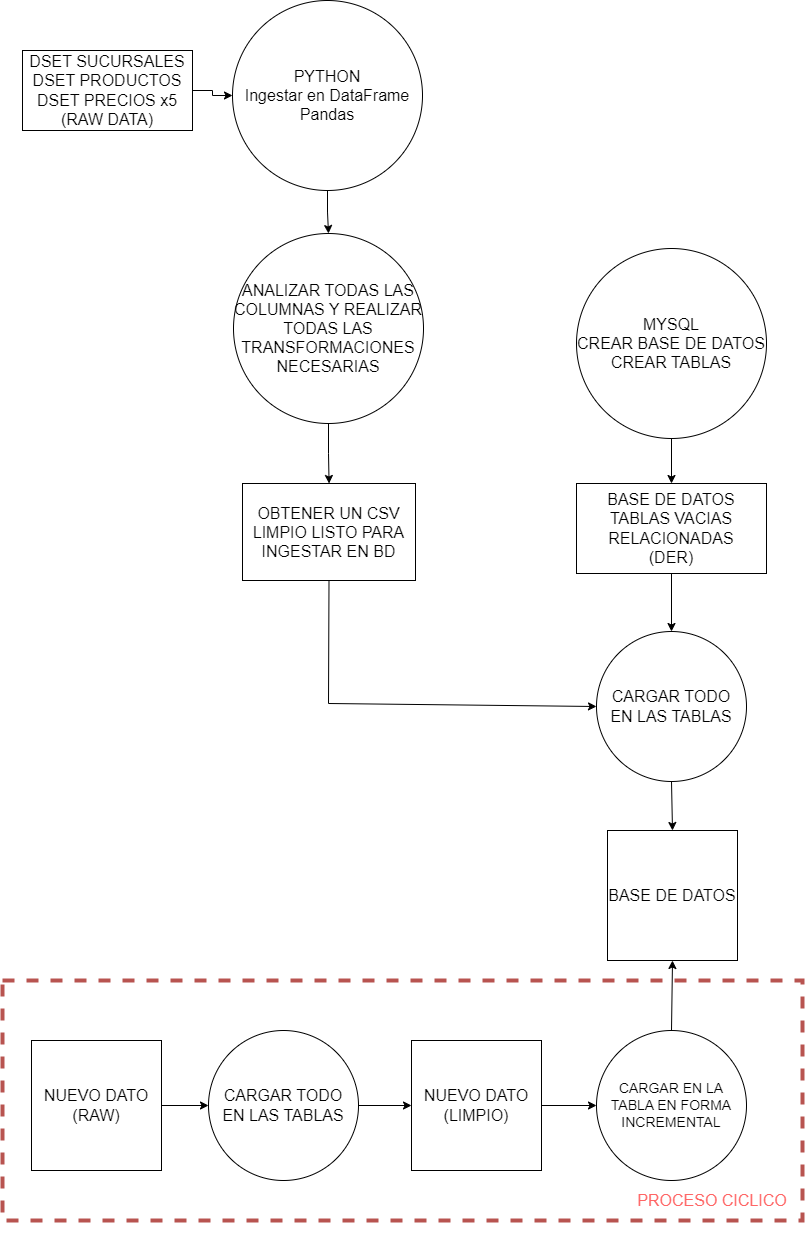

The diagram above was exported from draw.io. Its source (the exported page's mxGraphModel, read from the mxfile embedded in the PNG):
<mxGraphModel dx="1240" dy="743" grid="1" gridSize="10" guides="1" tooltips="1" connect="1" arrows="1" fold="1" page="1" pageScale="1" pageWidth="1169" pageHeight="1654" background="#FFFFFF" math="0" shadow="0">
  <root>
    <mxCell id="0" />
    <mxCell id="1" parent="0" />
    <mxCell id="O068iR3fTncjHyhikcuq-44" value="" style="rounded=0;whiteSpace=wrap;html=1;fillColor=none;dashed=1;strokeWidth=4;perimeterSpacing=3;strokeColor=#b85450;" vertex="1" parent="1">
      <mxGeometry x="10" y="1020" width="800" height="240" as="geometry" />
    </mxCell>
    <mxCell id="O068iR3fTncjHyhikcuq-4" value="" style="edgeStyle=orthogonalEdgeStyle;rounded=0;orthogonalLoop=1;jettySize=auto;html=1;fontSize=16;" edge="1" parent="1" source="CsXt1axyNpgC9Fyjrxtb-2" target="O068iR3fTncjHyhikcuq-2">
      <mxGeometry relative="1" as="geometry" />
    </mxCell>
    <mxCell id="CsXt1axyNpgC9Fyjrxtb-2" value="DSET SUCURSALES&lt;br style=&quot;font-size: 16px;&quot;&gt;DSET PRODUCTOS&lt;br style=&quot;font-size: 16px;&quot;&gt;DSET PRECIOS x5&lt;br style=&quot;font-size: 16px;&quot;&gt;(RAW DATA)" style="rounded=0;whiteSpace=wrap;html=1;fontSize=16;" parent="1" vertex="1">
      <mxGeometry x="30" y="90" width="170" height="80" as="geometry" />
    </mxCell>
    <mxCell id="O068iR3fTncjHyhikcuq-18" value="" style="edgeStyle=orthogonalEdgeStyle;rounded=0;orthogonalLoop=1;jettySize=auto;html=1;fontSize=16;" edge="1" parent="1" source="O068iR3fTncjHyhikcuq-2" target="O068iR3fTncjHyhikcuq-12">
      <mxGeometry relative="1" as="geometry" />
    </mxCell>
    <mxCell id="O068iR3fTncjHyhikcuq-2" value="PYTHON&lt;br style=&quot;font-size: 16px;&quot;&gt;Ingestar en DataFrame&lt;br style=&quot;font-size: 16px;&quot;&gt;Pandas" style="ellipse;whiteSpace=wrap;html=1;aspect=fixed;fontSize=16;" vertex="1" parent="1">
      <mxGeometry x="240" y="40" width="190" height="190" as="geometry" />
    </mxCell>
    <mxCell id="O068iR3fTncjHyhikcuq-20" value="" style="edgeStyle=orthogonalEdgeStyle;rounded=0;orthogonalLoop=1;jettySize=auto;html=1;fontSize=16;" edge="1" parent="1" source="O068iR3fTncjHyhikcuq-12" target="O068iR3fTncjHyhikcuq-19">
      <mxGeometry relative="1" as="geometry" />
    </mxCell>
    <mxCell id="O068iR3fTncjHyhikcuq-12" value="ANALIZAR TODAS LAS COLUMNAS Y REALIZAR TODAS LAS TRANSFORMACIONES NECESARIAS" style="ellipse;whiteSpace=wrap;html=1;aspect=fixed;fontSize=16;" vertex="1" parent="1">
      <mxGeometry x="241" y="273" width="190" height="190" as="geometry" />
    </mxCell>
    <mxCell id="O068iR3fTncjHyhikcuq-19" value="OBTENER UN CSV LIMPIO LISTO PARA INGESTAR EN BD" style="whiteSpace=wrap;html=1;fontSize=16;" vertex="1" parent="1">
      <mxGeometry x="250" y="523" width="173" height="97" as="geometry" />
    </mxCell>
    <mxCell id="O068iR3fTncjHyhikcuq-23" value="" style="edgeStyle=orthogonalEdgeStyle;rounded=0;orthogonalLoop=1;jettySize=auto;html=1;fontSize=16;" edge="1" parent="1" source="O068iR3fTncjHyhikcuq-21" target="O068iR3fTncjHyhikcuq-22">
      <mxGeometry relative="1" as="geometry" />
    </mxCell>
    <mxCell id="O068iR3fTncjHyhikcuq-21" value="MYSQL&lt;br style=&quot;font-size: 16px;&quot;&gt;CREAR BASE DE DATOS&lt;br style=&quot;font-size: 16px;&quot;&gt;CREAR TABLAS" style="ellipse;whiteSpace=wrap;html=1;aspect=fixed;fontSize=16;" vertex="1" parent="1">
      <mxGeometry x="584" y="288" width="190" height="190" as="geometry" />
    </mxCell>
    <mxCell id="O068iR3fTncjHyhikcuq-22" value="BASE DE DATOS&lt;br style=&quot;font-size: 16px;&quot;&gt;TABLAS VACIAS RELACIONADAS&lt;br style=&quot;font-size: 16px;&quot;&gt;(DER)" style="whiteSpace=wrap;html=1;fontSize=16;" vertex="1" parent="1">
      <mxGeometry x="584" y="523" width="190" height="90" as="geometry" />
    </mxCell>
    <mxCell id="O068iR3fTncjHyhikcuq-27" value="CARGAR TODO&lt;br style=&quot;font-size: 16px;&quot;&gt;EN LAS TABLAS" style="ellipse;whiteSpace=wrap;html=1;aspect=fixed;fontSize=16;" vertex="1" parent="1">
      <mxGeometry x="604" y="671" width="150" height="150" as="geometry" />
    </mxCell>
    <mxCell id="O068iR3fTncjHyhikcuq-28" value="" style="endArrow=classic;html=1;rounded=0;exitX=0.5;exitY=1;exitDx=0;exitDy=0;entryX=0;entryY=0.5;entryDx=0;entryDy=0;fontSize=16;" edge="1" parent="1" source="O068iR3fTncjHyhikcuq-19" target="O068iR3fTncjHyhikcuq-27">
      <mxGeometry width="50" height="50" relative="1" as="geometry">
        <mxPoint x="410" y="773" as="sourcePoint" />
        <mxPoint x="460" y="723" as="targetPoint" />
        <Array as="points">
          <mxPoint x="336" y="743" />
        </Array>
      </mxGeometry>
    </mxCell>
    <mxCell id="O068iR3fTncjHyhikcuq-29" value="" style="endArrow=classic;html=1;rounded=0;exitX=0.5;exitY=1;exitDx=0;exitDy=0;entryX=0.5;entryY=0;entryDx=0;entryDy=0;fontSize=16;" edge="1" parent="1" source="O068iR3fTncjHyhikcuq-22" target="O068iR3fTncjHyhikcuq-27">
      <mxGeometry width="50" height="50" relative="1" as="geometry">
        <mxPoint x="410" y="773" as="sourcePoint" />
        <mxPoint x="460" y="723" as="targetPoint" />
      </mxGeometry>
    </mxCell>
    <mxCell id="O068iR3fTncjHyhikcuq-30" value="BASE DE DATOS" style="whiteSpace=wrap;html=1;aspect=fixed;fontSize=16;" vertex="1" parent="1">
      <mxGeometry x="615" y="870" width="130" height="130" as="geometry" />
    </mxCell>
    <mxCell id="O068iR3fTncjHyhikcuq-31" value="" style="endArrow=classic;html=1;rounded=0;exitX=0.5;exitY=1;exitDx=0;exitDy=0;entryX=0.5;entryY=0;entryDx=0;entryDy=0;fontSize=16;" edge="1" parent="1" source="O068iR3fTncjHyhikcuq-27" target="O068iR3fTncjHyhikcuq-30">
      <mxGeometry width="50" height="50" relative="1" as="geometry">
        <mxPoint x="600" y="950" as="sourcePoint" />
        <mxPoint x="650" y="900" as="targetPoint" />
      </mxGeometry>
    </mxCell>
    <mxCell id="O068iR3fTncjHyhikcuq-33" value="NUEVO DATO&lt;br style=&quot;font-size: 16px;&quot;&gt;(RAW)" style="whiteSpace=wrap;html=1;aspect=fixed;fontSize=16;" vertex="1" parent="1">
      <mxGeometry x="39" y="1080" width="130" height="130" as="geometry" />
    </mxCell>
    <mxCell id="O068iR3fTncjHyhikcuq-34" value="CARGAR TODO&lt;br style=&quot;font-size: 16px;&quot;&gt;EN LAS TABLAS" style="ellipse;whiteSpace=wrap;html=1;aspect=fixed;fontSize=16;" vertex="1" parent="1">
      <mxGeometry x="216" y="1070" width="150" height="150" as="geometry" />
    </mxCell>
    <mxCell id="O068iR3fTncjHyhikcuq-35" value="CARGAR EN LA TABLA EN FORMA INCREMENTAL" style="ellipse;whiteSpace=wrap;html=1;aspect=fixed;fontSize=14;" vertex="1" parent="1">
      <mxGeometry x="604" y="1070" width="150" height="150" as="geometry" />
    </mxCell>
    <mxCell id="O068iR3fTncjHyhikcuq-36" value="NUEVO DATO&lt;br style=&quot;font-size: 16px;&quot;&gt;(LIMPIO)" style="whiteSpace=wrap;html=1;aspect=fixed;fontSize=16;" vertex="1" parent="1">
      <mxGeometry x="419" y="1080" width="130" height="130" as="geometry" />
    </mxCell>
    <mxCell id="O068iR3fTncjHyhikcuq-37" value="" style="endArrow=classic;html=1;rounded=0;exitX=1;exitY=0.5;exitDx=0;exitDy=0;fontSize=16;" edge="1" parent="1" source="O068iR3fTncjHyhikcuq-33" target="O068iR3fTncjHyhikcuq-34">
      <mxGeometry width="50" height="50" relative="1" as="geometry">
        <mxPoint x="580" y="1240" as="sourcePoint" />
        <mxPoint x="630" y="1190" as="targetPoint" />
      </mxGeometry>
    </mxCell>
    <mxCell id="O068iR3fTncjHyhikcuq-38" value="" style="endArrow=classic;html=1;rounded=0;exitX=1;exitY=0.5;exitDx=0;exitDy=0;entryX=0;entryY=0.5;entryDx=0;entryDy=0;fontSize=16;" edge="1" parent="1" source="O068iR3fTncjHyhikcuq-34" target="O068iR3fTncjHyhikcuq-36">
      <mxGeometry width="50" height="50" relative="1" as="geometry">
        <mxPoint x="372" y="1148" as="sourcePoint" />
        <mxPoint x="409.30020951273127" y="1144.7038273514215" as="targetPoint" />
      </mxGeometry>
    </mxCell>
    <mxCell id="O068iR3fTncjHyhikcuq-42" value="" style="endArrow=classic;html=1;rounded=0;exitX=1;exitY=0.5;exitDx=0;exitDy=0;entryX=0;entryY=0.5;entryDx=0;entryDy=0;fontSize=16;" edge="1" parent="1" source="O068iR3fTncjHyhikcuq-36" target="O068iR3fTncjHyhikcuq-35">
      <mxGeometry width="50" height="50" relative="1" as="geometry">
        <mxPoint x="580" y="1240" as="sourcePoint" />
        <mxPoint x="630" y="1190" as="targetPoint" />
      </mxGeometry>
    </mxCell>
    <mxCell id="O068iR3fTncjHyhikcuq-43" value="" style="endArrow=classic;html=1;rounded=0;entryX=0.5;entryY=1;entryDx=0;entryDy=0;fontSize=16;" edge="1" parent="1" source="O068iR3fTncjHyhikcuq-35" target="O068iR3fTncjHyhikcuq-30">
      <mxGeometry width="50" height="50" relative="1" as="geometry">
        <mxPoint x="780" y="1410" as="sourcePoint" />
        <mxPoint x="630" y="1190" as="targetPoint" />
      </mxGeometry>
    </mxCell>
    <mxCell id="O068iR3fTncjHyhikcuq-47" value="PROCESO CICLICO" style="rounded=0;whiteSpace=wrap;html=1;dashed=1;strokeWidth=4;fillColor=none;strokeColor=none;fontSize=16;fontColor=#FF6666;" vertex="1" parent="1">
      <mxGeometry x="640" y="1210" width="160" height="60" as="geometry" />
    </mxCell>
  </root>
</mxGraphModel>